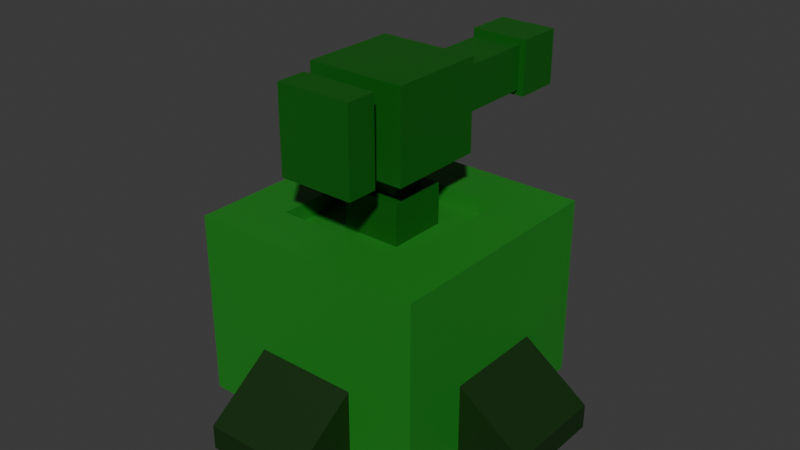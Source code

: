 # Source: tower_canon.blend  (saved by Blender 4.0.36; exported with 4.5.12 LTS)
import bpy
from mathutils import Matrix  # noqa: F401  (used for matrix-valued properties, if any)

bpy.ops.wm.read_factory_settings(use_empty=True)
scene = bpy.context.scene
scene.name = 'Scene'

# ---- collections
col_collection = bpy.data.collections.new('Collection'); scene.collection.children.link(col_collection)

# ---- materials (node trees are filled in below, after node groups)
mat_material = bpy.data.materials.new('Material')
mat_material.alpha_threshold = 0.0
mat_material.use_transparent_shadow = False
mat_material.roughness = 0.5
mat_material.line_color = (0.0, 0.0, 0.0, 1.0)
mat_material_002 = bpy.data.materials.new('Material.002')
mat_material_002.use_transparent_shadow = False
mat_material_003 = bpy.data.materials.new('Material.003')
mat_material_003.use_transparent_shadow = False

# ---- material node trees
mat_material.use_nodes = True; mat_material.node_tree.nodes.clear()
_N = mat_material.node_tree.nodes; _L = mat_material.node_tree.links
n0 = _N.new('ShaderNodeOutputMaterial'); n0.name = 'Material Output'; n0.location = (300, 300)
n1 = _N.new('ShaderNodeBsdfPrincipled'); n1.name = 'Principled BSDF'; n1.location = (10, 300)
n1.inputs[0].default_value = (0.01946, 0.229, 0.01757, 1.0)
n1.inputs[3].default_value = 1.45
_L.new(n1.outputs[0], n0.inputs[0])
n0.is_active_output = True
mat_material_002.use_nodes = True; mat_material_002.node_tree.nodes.clear()
_N = mat_material_002.node_tree.nodes; _L = mat_material_002.node_tree.links
n0 = _N.new('ShaderNodeBsdfPrincipled'); n0.name = 'Principled BSDF'; n0.location = (10, 300)
n0.inputs[0].default_value = (0.007617, 0.1164, 0.005228, 1.0)
n0.inputs[3].default_value = 1.45
n1 = _N.new('ShaderNodeOutputMaterial'); n1.name = 'Material Output'; n1.location = (300, 300)
_L.new(n0.outputs[0], n1.inputs[0])
n1.is_active_output = True
mat_material_003.use_nodes = True; mat_material_003.node_tree.nodes.clear()
_N = mat_material_003.node_tree.nodes; _L = mat_material_003.node_tree.links
n0 = _N.new('ShaderNodeBsdfPrincipled'); n0.name = 'Principled BSDF'; n0.location = (10, 300)
n0.inputs[0].default_value = (0.005988, 0.03144, 0.003665, 1.0)
n0.inputs[3].default_value = 1.45
n1 = _N.new('ShaderNodeOutputMaterial'); n1.name = 'Material Output'; n1.location = (300, 300)
_L.new(n0.outputs[0], n1.inputs[0])
n1.is_active_output = True

# ---- world
world_world = bpy.data.worlds.new('World'); scene.world = world_world
world_world.use_nodes = True; world_world.node_tree.nodes.clear()
_N = world_world.node_tree.nodes; _L = world_world.node_tree.links
n0 = _N.new('ShaderNodeOutputWorld'); n0.name = 'World Output'; n0.location = (300, 300)
n1 = _N.new('ShaderNodeBackground'); n1.name = 'Background'; n1.location = (10, 300)
n1.inputs[0].default_value = (0.05088, 0.05088, 0.05088, 1.0)
_L.new(n1.outputs[0], n0.inputs[0])
n0.is_active_output = True
world_world.color = (0.05088, 0.05088, 0.05088)
world_world.use_sun_shadow = False
world_world.sun_shadow_jitter_overblur = 0.0

# ---- meshes
me_cube = bpy.data.meshes.new('Cube')
me_cube.from_pydata([(0.571, 0.571, 1.0), (1.0, 1.0, -1.0), (0.571, -0.571, 1.0), (1.0, -1.0, -1.0), (-0.571, 0.571, 1.0), (-1.0, 1.0, -1.0), (-0.571, -0.571, 1.0), (-1.0, -1.0, -1.0), (1.0, -1.0, 1.0), (-1.0, -1.0, 1.0), (1.0, 1.0, 1.0), (-1.0, 1.0, 1.0), (0.571, -0.571, 0.8101), (-0.571, -0.571, 0.8101), (0.571, 0.571, 0.8101), (-0.571, 0.571, 0.8101)], [], [(6, 2, 12, 13), (3, 8, 9, 7), (7, 9, 11, 5), (5, 1, 3, 7), (1, 10, 8, 3), (5, 11, 10, 1), (2, 6, 9, 8), (0, 2, 8, 10), (6, 4, 11, 9), (4, 0, 10, 11), (14, 15, 13, 12), (0, 4, 15, 14), (2, 0, 14, 12), (4, 6, 13, 15)])
_uv = me_cube.uv_layers.new(name='UVMap')
_uv.uv.foreach_set('vector', [0.8214, 0.6964, 0.6786, 0.6964, 0.6786, 0.6964, 0.8214, 0.6964, 0.375, 0.75, 0.625, 0.75, 0.625, 1.0, 0.375, 1.0, 0.375, 0.0, 0.625, 0.0, 0.625, 0.25, 0.375, 0.25, 0.125, 0.5, 0.375, 0.5, 0.375, 0.75, 0.125, 0.75, 0.375, 0.5, 0.625, 0.5, 0.625, 0.75, 0.375, 0.75, 0.375, 0.25, 0.625, 0.25, 0.625, 0.5, 0.375, 0.5, 0.6786, 0.6964, 0.8214, 0.6964, 0.875, 0.75, 0.625, 0.75, 0.6786, 0.5536, 0.6786, 0.6964, 0.625, 0.75, 0.625, 0.5, 0.8214, 0.6964, 0.8214, 0.5536, 0.875, 0.5, 0.875, 0.75, 0.8214, 0.5536, 0.6786, 0.5536, 0.625, 0.5, 0.875, 0.5, 0.6786, 0.5536, 0.8214, 0.5536, 0.8214, 0.6964, 0.6786, 0.6964, 0.6786, 0.5536, 0.8214, 0.5536, 0.8214, 0.5536, 0.6786, 0.5536, 0.6786, 0.6964, 0.6786, 0.5536, 0.6786, 0.5536, 0.6786, 0.6964, 0.8214, 0.5536, 0.8214, 0.6964, 0.8214, 0.6964, 0.8214, 0.5536])
me_cube.materials.append(mat_material)
me_cube.use_mirror_vertex_groups = False
me_cube.update()
me_cube_002 = bpy.data.meshes.new('Cube.002')
me_cube_002.from_pydata([(-1.0, -1.0, -1.0), (-1.0, -1.0, 1.0), (-1.0, 1.0, -1.0), (-1.0, 1.0, 1.0), (1.0, -1.0, -1.0), (1.0, -1.0, 1.0), (1.0, 1.0, -1.0), (1.0, 1.0, 1.0), (-0.6169, -0.6169, 1.0), (-0.6169, 0.6169, 1.0), (0.6169, 0.6169, 1.0), (0.6169, -0.6169, 1.0), (-0.6169, -0.6169, 2.249), (-0.6169, 0.6169, 2.249), (0.6169, 0.6169, 2.249), (0.6169, -0.6169, 2.249), (-0.7327, -1.608, 3.182), (-0.8073, 1.666, 3.263), (0.8073, 1.666, 3.263), (0.7327, -1.608, 3.182), (-0.7327, -1.608, 5.374), (-0.8073, 1.666, 5.294), (0.8073, 1.666, 5.294), (0.7327, -1.608, 5.374), (-1.666, 1.666, 2.249), (1.666, 1.666, 2.249), (-1.666, 1.666, 6.308), (1.666, 1.666, 6.308), (-0.8073, 5.329, 3.263), (0.8073, 5.329, 3.263), (-0.8073, 5.329, 5.294), (0.8073, 5.329, 5.294), (-1.012, 5.329, 3.005), (1.012, 5.329, 3.005), (-1.012, 5.329, 5.552), (1.012, 5.329, 5.552), (-1.012, 6.941, 3.005), (1.012, 6.941, 3.005), (-1.012, 6.941, 5.552), (1.012, 6.941, 5.552), (1.666, -1.608, 2.249), (-1.666, -1.608, 2.249), (1.666, -1.608, 6.308), (-1.666, -1.608, 6.308), (0.7327, -2.239, 3.182), (-0.7327, -2.239, 3.182), (0.7327, -2.239, 5.374), (-0.7327, -2.239, 5.374), (1.287, -2.239, 2.354), (-1.287, -2.239, 2.354), (1.287, -2.239, 6.203), (-1.287, -2.239, 6.203), (1.287, -3.282, 2.354), (-1.287, -3.282, 2.354), (1.287, -3.282, 6.203), (-1.287, -3.282, 6.203)], [], [(0, 1, 3, 2), (2, 3, 7, 6), (6, 7, 5, 4), (4, 5, 1, 0), (2, 6, 4, 0), (3, 1, 8, 9), (8, 11, 15, 12), (1, 5, 11, 8), (7, 3, 9, 10), (5, 7, 10, 11), (15, 14, 25, 40), (10, 9, 13, 14), (11, 10, 14, 15), (9, 8, 12, 13), (40, 25, 27, 42), (13, 12, 41, 24), (12, 15, 40, 41), (14, 13, 24, 25), (27, 26, 43, 42), (24, 41, 43, 26), (20, 16, 45, 47), (17, 21, 30, 28), (17, 18, 25, 24), (22, 21, 26, 27), (18, 22, 27, 25), (21, 17, 24, 26), (31, 29, 33, 35), (21, 22, 31, 30), (22, 18, 29, 31), (18, 17, 28, 29), (33, 32, 36, 37), (29, 28, 32, 33), (28, 30, 34, 32), (30, 31, 35, 34), (37, 36, 38, 39), (32, 34, 38, 36), (34, 35, 39, 38), (35, 33, 37, 39), (19, 16, 41, 40), (20, 23, 42, 43), (23, 19, 40, 42), (16, 20, 43, 41), (44, 46, 50, 48), (23, 20, 47, 46), (19, 23, 46, 44), (16, 19, 44, 45), (51, 49, 53, 55), (45, 44, 48, 49), (47, 45, 49, 51), (46, 47, 51, 50), (53, 52, 54, 55), (50, 51, 55, 54), (48, 50, 54, 52), (49, 48, 52, 53)])
_uv = me_cube_002.uv_layers.new(name='UVMap')
_uv.uv.foreach_set('vector', [0.375, 0.0, 0.625, 0.0, 0.625, 0.25, 0.375, 0.25, 0.375, 0.25, 0.625, 0.25, 0.625, 0.5, 0.375, 0.5, 0.375, 0.5, 0.625, 0.5, 0.625, 0.75, 0.375, 0.75, 0.375, 0.75, 0.625, 0.75, 0.625, 1.0, 0.375, 1.0, 0.125, 0.5, 0.375, 0.5, 0.375, 0.75, 0.125, 0.75, 0.625, 0.25, 0.625, 0.0, 0.625, 0.0, 0.625, 0.25, 0.625, 1.0, 0.625, 0.75, 0.625, 0.75, 0.625, 1.0, 0.625, 1.0, 0.625, 0.75, 0.625, 0.75, 0.625, 1.0, 0.625, 0.5, 0.625, 0.25, 0.625, 0.25, 0.625, 0.5, 0.625, 0.75, 0.625, 0.5, 0.625, 0.5, 0.625, 0.75, 0.625, 0.75, 0.625, 0.5, 0.625, 0.5, 0.625, 0.75, 0.625, 0.5, 0.625, 0.25, 0.625, 0.25, 0.625, 0.5, 0.625, 0.75, 0.625, 0.5, 0.625, 0.5, 0.625, 0.75, 0.625, 0.25, 0.625, 0.0, 0.625, 0.0, 0.625, 0.25, 0.625, 0.75, 0.625, 0.5, 0.625, 0.5, 0.625, 0.75, 0.625, 0.25, 0.625, 0.0, 0.625, 0.0, 0.625, 0.25, 0.625, 1.0, 0.625, 0.75, 0.625, 0.75, 0.625, 1.0, 0.625, 0.5, 0.625, 0.25, 0.625, 0.25, 0.625, 0.5, 0.625, 0.5, 0.875, 0.5, 0.875, 0.75, 0.625, 0.75, 0.625, 0.25, 0.625, 0.0, 0.625, 0.0, 0.625, 0.25, 0.625, 0.93, 0.625, 0.93, 0.625, 0.93, 0.625, 0.93, 0.625, 0.3185, 0.625, 0.3185, 0.625, 0.3185, 0.625, 0.3185, 0.625, 0.3185, 0.625, 0.4315, 0.625, 0.5, 0.625, 0.25, 0.625, 0.4315, 0.625, 0.3185, 0.625, 0.25, 0.625, 0.5, 0.625, 0.4315, 0.625, 0.4315, 0.625, 0.5, 0.625, 0.5, 0.625, 0.3185, 0.625, 0.3185, 0.625, 0.25, 0.625, 0.25, 0.625, 0.4315, 0.625, 0.4315, 0.625, 0.4315, 0.625, 0.4315, 0.625, 0.3185, 0.625, 0.4315, 0.625, 0.4315, 0.625, 0.3185, 0.625, 0.4315, 0.625, 0.4315, 0.625, 0.4315, 0.625, 0.4315, 0.625, 0.4315, 0.625, 0.3185, 0.625, 0.3185, 0.625, 0.4315, 0.625, 0.4315, 0.625, 0.3185, 0.625, 0.3185, 0.625, 0.4315, 0.625, 0.4315, 0.625, 0.3185, 0.625, 0.3185, 0.625, 0.4315, 0.625, 0.3185, 0.625, 0.3185, 0.625, 0.3185, 0.625, 0.3185, 0.625, 0.3185, 0.625, 0.4315, 0.625, 0.4315, 0.625, 0.3185, 0.625, 0.4315, 0.625, 0.3185, 0.625, 0.3185, 0.625, 0.4315, 0.625, 0.3185, 0.625, 0.3185, 0.625, 0.3185, 0.625, 0.3185, 0.625, 0.3185, 0.625, 0.4315, 0.625, 0.4315, 0.625, 0.3185, 0.625, 0.4315, 0.625, 0.4315, 0.625, 0.4315, 0.625, 0.4315, 0.625, 0.82, 0.625, 0.93, 0.625, 1.0, 0.625, 0.75, 0.625, 0.93, 0.625, 0.82, 0.625, 0.75, 0.625, 1.0, 0.625, 0.82, 0.625, 0.82, 0.625, 0.75, 0.625, 0.75, 0.625, 0.93, 0.625, 0.93, 0.625, 1.0, 0.625, 1.0, 0.625, 0.82, 0.625, 0.82, 0.625, 0.82, 0.625, 0.82, 0.625, 0.82, 0.625, 0.93, 0.625, 0.93, 0.625, 0.82, 0.625, 0.82, 0.625, 0.82, 0.625, 0.82, 0.625, 0.82, 0.625, 0.93, 0.625, 0.82, 0.625, 0.82, 0.625, 0.93, 0.625, 0.93, 0.625, 0.93, 0.625, 0.93, 0.625, 0.93, 0.625, 0.93, 0.625, 0.82, 0.625, 0.82, 0.625, 0.93, 0.625, 0.93, 0.625, 0.93, 0.625, 0.93, 0.625, 0.93, 0.625, 0.82, 0.625, 0.93, 0.625, 0.93, 0.625, 0.82, 0.625, 0.93, 0.625, 0.82, 0.625, 0.82, 0.625, 0.93, 0.625, 0.82, 0.625, 0.93, 0.625, 0.93, 0.625, 0.82, 0.625, 0.82, 0.625, 0.82, 0.625, 0.82, 0.625, 0.82, 0.625, 0.93, 0.625, 0.82, 0.625, 0.82, 0.625, 0.93])
me_cube_002.materials.append(mat_material_002)
me_cube_002.update()
me_cube_004 = bpy.data.meshes.new('Cube.004')
me_cube_004.from_pydata([(-1.314, -1.0, -1.0), (-1.314, -1.0, -0.01352), (-1.314, 1.0, -1.0), (-1.314, 1.0, -0.01352), (0.0, 1.0, -1.0), (-0.5717, 1.0, 2.998), (0.0, -1.0, -1.0), (-0.5717, -1.0, 2.998)], [], [(0, 1, 3, 2), (6, 7, 1, 0), (5, 3, 1, 7), (2, 4, 6, 0), (2, 3, 5, 4)])
_uv = me_cube_004.uv_layers.new(name='UVMap')
_uv.uv.foreach_set('vector', [0.375, 0.0, 0.625, 0.0, 0.625, 0.25, 0.375, 0.25, 0.375, 0.875, 0.625, 0.875, 0.625, 1.0, 0.375, 1.0, 0.75, 0.5, 0.875, 0.5, 0.875, 0.75, 0.75, 0.75, 0.125, 0.5, 0.25, 0.5, 0.25, 0.75, 0.125, 0.75, 0.375, 0.25, 0.625, 0.25, 0.625, 0.375, 0.375, 0.375])
me_cube_004.materials.append(mat_material_003)
me_cube_004.update()
me_cube_005 = bpy.data.meshes.new('Cube.005')
me_cube_005.from_pydata([(-1.314, -1.0, -1.0), (-1.314, -1.0, -0.01352), (-1.314, 1.0, -1.0), (-1.314, 1.0, -0.01352), (0.0, 1.0, -1.0), (-0.5717, 1.0, 2.998), (0.0, -1.0, -1.0), (-0.5717, -1.0, 2.998)], [], [(0, 1, 3, 2), (6, 7, 1, 0), (5, 3, 1, 7), (2, 4, 6, 0), (2, 3, 5, 4)])
_uv = me_cube_005.uv_layers.new(name='UVMap')
_uv.uv.foreach_set('vector', [0.375, 0.0, 0.625, 0.0, 0.625, 0.25, 0.375, 0.25, 0.375, 0.875, 0.625, 0.875, 0.625, 1.0, 0.375, 1.0, 0.75, 0.5, 0.875, 0.5, 0.875, 0.75, 0.75, 0.75, 0.125, 0.5, 0.25, 0.5, 0.25, 0.75, 0.125, 0.75, 0.375, 0.25, 0.625, 0.25, 0.625, 0.375, 0.375, 0.375])
me_cube_005.materials.append(mat_material_003)
me_cube_005.update()

# ---- objects
ob_cube = bpy.data.objects.new('Cube', me_cube)
ob_cube_001 = bpy.data.objects.new('Cube.001', me_cube_002)
ob_cube_003 = bpy.data.objects.new('Cube.003', me_cube_004)
ob_cube_002 = bpy.data.objects.new('Cube.002', me_cube_005)

# ---- transforms, parenting, visibility, modifiers, constraints
ob_cube.location = (0.0, 0.0, 0.0)
ob_cube.scale = (1.0, 1.0, 0.7755)
ob_cube.lock_rotations_4d = False
ob_cube.empty_display_type = 'ARROWS'
ob_cube.lineart.crease_threshold = 0.0
ob_cube_001.location = (0.0, 0.0, 0.7883)
ob_cube_001.scale = (0.2508, 0.2508, 0.1865)
ob_cube_003.location = (0.0, 0.0, -0.5703)
ob_cube_003.rotation_euler = (0.0, -0.0, -1.571)
ob_cube_003.scale = (1.184, 0.4309, 0.2066)
_m = ob_cube_003.modifiers.new('Mirror', 'MIRROR')
ob_cube_002.location = (0.0, 0.0, -0.5703)
ob_cube_002.rotation_euler = (0.0, -0.0, -3.142)
ob_cube_002.scale = (1.184, 0.4309, 0.2066)
_m = ob_cube_002.modifiers.new('Mirror', 'MIRROR')

# ---- collection membership
col_collection.objects.link(ob_cube)
col_collection.objects.link(ob_cube_001)
col_collection.objects.link(ob_cube_003)
col_collection.objects.link(ob_cube_002)

# ---- scene / render settings (as saved in the file)
scene.frame_start = 1; scene.frame_end = 250; scene.frame_set(1)
scene.render.engine = 'BLENDER_EEVEE_NEXT'
scene.cycles.sampling_pattern = 'TABULATED_SOBOL'
bpy.context.view_layer.update()

# ---- added for rendering (the .blend has no active camera and no usable light): camera, sun
cam_auto = bpy.data.cameras.new('AutoCamera')
cam_auto.lens = 50.0
cam_auto.sensor_width = 36.0
cam_auto.clip_end = 1000.0
ob_auto_camera = bpy.data.objects.new('AutoCamera', cam_auto)
scene.collection.objects.link(ob_auto_camera)
ob_auto_camera.location = (4.89997, -5.787, 4.51385)
ob_auto_camera.rotation_euler = (1.09748, -7.21219e-08, 0.694738)
scene.camera = ob_auto_camera
light_auto_sun = bpy.data.lights.new('AutoSun', 'SUN')
light_auto_sun.energy = 3.0
light_auto_sun.angle = 0.0523599
ob_auto_sun = bpy.data.objects.new('AutoSun', light_auto_sun)
scene.collection.objects.link(ob_auto_sun)
ob_auto_sun.rotation_euler = (0.872665, 0.174533, 0.523599)
bpy.context.view_layer.update()
